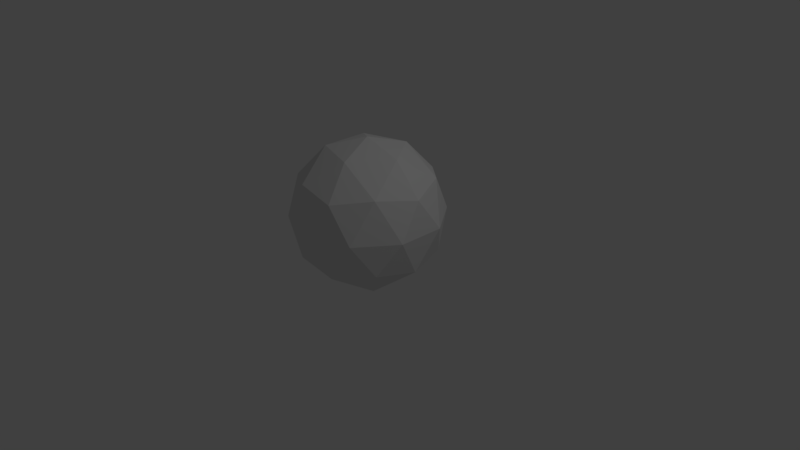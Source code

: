 # Source: frozen_tower.blend  (saved by Blender 2.79.0; exported with 4.5.12 LTS)
import bpy
from mathutils import Matrix  # noqa: F401  (used for matrix-valued properties, if any)

bpy.ops.wm.read_factory_settings(use_empty=True)
scene = bpy.context.scene
scene.name = 'Scene'

# ---- collections
col_collection_1 = bpy.data.collections.new('Collection 1'); scene.collection.children.link(col_collection_1)

# ---- world
world_world = bpy.data.worlds.new('World'); scene.world = world_world
world_world.color = (0.05088, 0.05088, 0.05088)
world_world.use_sun_shadow = False
world_world.sun_shadow_jitter_overblur = 0.0
world_world.cycles.sampling_method = 'MANUAL'

# ---- cameras
cam_camera = bpy.data.cameras.new('Camera')
cam_camera.clip_end = 100.0
cam_camera.lens = 35.0
cam_camera.sensor_width = 32.0
cam_camera.sensor_height = 18.0
cam_camera.ortho_scale = 7.314
cam_camera.dof.focus_distance = 0.0
cam_camera.dof.aperture_fstop = 128.0

# ---- lights
light_lamp = bpy.data.lights.new('Lamp', 'POINT')
light_lamp.transmission_factor = 0.0
light_lamp.cutoff_distance = 30.0
light_lamp.energy = 100.0
light_lamp.shadow_buffer_clip_start = 1.001
light_lamp.shadow_soft_size = 0.1
light_lamp.shadow_maximum_resolution = 0.006
light_lamp.use_absolute_resolution = True

# ---- meshes
me_icosphere = bpy.data.meshes.new('Icosphere')
me_icosphere.from_pydata([(0.0, 0.0, -1.0), (0.7236, -0.5257, -0.4472), (-0.2764, -0.8506, -0.4472), (-0.8944, 0.0, -0.4472), (-0.2764, 0.8506, -0.4472), (0.7236, 0.5257, -0.4472), (0.2764, -0.8506, 0.4472), (-0.7236, -0.5257, 0.4472), (-0.7236, 0.5257, 0.4472), (0.2764, 0.8506, 0.4472), (0.8944, 0.0, 0.4472), (0.0, 0.0, 1.0), (-0.1625, -0.5, -0.8507), (0.4253, -0.309, -0.8507), (0.2629, -0.809, -0.5257), (0.8506, 0.0, -0.5257), (0.4253, 0.309, -0.8507), (-0.5257, 0.0, -0.8507), (-0.6882, -0.5, -0.5257), (-0.1625, 0.5, -0.8507), (-0.6882, 0.5, -0.5257), (0.2629, 0.809, -0.5257), (0.9511, -0.309, 0.0), (0.9511, 0.309, 0.0), (0.0, -1.0, 0.0), (0.5878, -0.809, 0.0), (-0.9511, -0.309, 0.0), (-0.5878, -0.809, 0.0), (-0.5878, 0.809, 0.0), (-0.9511, 0.309, 0.0), (0.5878, 0.809, 0.0), (0.0, 1.0, 0.0), (0.6882, -0.5, 0.5257), (-0.2629, -0.809, 0.5257), (-0.8506, 0.0, 0.5257), (-0.2629, 0.809, 0.5257), (0.6882, 0.5, 0.5257), (0.1625, -0.5, 0.8507), (0.5257, 0.0, 0.8507), (-0.4253, -0.309, 0.8507), (-0.4253, 0.309, 0.8507), (0.1625, 0.5, 0.8507)], [], [(0, 13, 12), (1, 13, 15), (0, 12, 17), (0, 17, 19), (0, 19, 16), (1, 15, 22), (2, 14, 24), (3, 18, 26), (4, 20, 28), (5, 21, 30), (1, 22, 25), (2, 24, 27), (3, 26, 29), (4, 28, 31), (5, 30, 23), (6, 32, 37), (7, 33, 39), (8, 34, 40), (9, 35, 41), (10, 36, 38), (38, 41, 11), (38, 36, 41), (36, 9, 41), (41, 40, 11), (41, 35, 40), (35, 8, 40), (40, 39, 11), (40, 34, 39), (34, 7, 39), (39, 37, 11), (39, 33, 37), (33, 6, 37), (37, 38, 11), (37, 32, 38), (32, 10, 38), (23, 36, 10), (23, 30, 36), (30, 9, 36), (31, 35, 9), (31, 28, 35), (28, 8, 35), (29, 34, 8), (29, 26, 34), (26, 7, 34), (27, 33, 7), (27, 24, 33), (24, 6, 33), (25, 32, 6), (25, 22, 32), (22, 10, 32), (30, 31, 9), (30, 21, 31), (21, 4, 31), (28, 29, 8), (28, 20, 29), (20, 3, 29), (26, 27, 7), (26, 18, 27), (18, 2, 27), (24, 25, 6), (24, 14, 25), (14, 1, 25), (22, 23, 10), (22, 15, 23), (15, 5, 23), (16, 21, 5), (16, 19, 21), (19, 4, 21), (19, 20, 4), (19, 17, 20), (17, 3, 20), (17, 18, 3), (17, 12, 18), (12, 2, 18), (15, 16, 5), (15, 13, 16), (13, 0, 16), (12, 14, 2), (12, 13, 14), (13, 1, 14)])
me_icosphere.use_remesh_preserve_volume = False
me_icosphere.use_remesh_preserve_attributes = False
me_icosphere.use_mirror_vertex_groups = False
me_icosphere.update()

# ---- objects
ob_icosphere = bpy.data.objects.new('Icosphere', me_icosphere)
ob_lamp = bpy.data.objects.new('Lamp', light_lamp)
ob_camera = bpy.data.objects.new('Camera', cam_camera)

# ---- transforms, parenting, visibility, modifiers, constraints
ob_icosphere.location = (0.0, 0.0, 0.6047)
ob_icosphere.lineart.crease_threshold = 0.0
ob_lamp.location = (4.076, 1.005, 5.904)
ob_lamp.rotation_euler = (0.6503, 0.05522, 1.866)
ob_lamp.lock_rotations_4d = False
ob_lamp.empty_display_type = 'ARROWS'
ob_lamp.color = (0.0, 0.0, 0.0, 0.0)
ob_lamp.lineart.crease_threshold = 0.0
ob_camera.location = (7.481, -6.508, 5.344)
ob_camera.rotation_euler = (1.109, 0.0, 0.8149)
ob_camera.lock_rotations_4d = False
ob_camera.empty_display_type = 'ARROWS'
ob_camera.color = (0.0, 0.0, 0.0, 0.0)
ob_camera.display_type = 'WIRE'
ob_camera.lineart.crease_threshold = 0.0

# ---- collection membership
col_collection_1.objects.link(ob_icosphere)
col_collection_1.objects.link(ob_lamp)
col_collection_1.objects.link(ob_camera)

# ---- scene / render settings (as saved in the file)
scene.camera = ob_camera
scene.frame_start = 1; scene.frame_end = 250; scene.frame_set(1)
scene.render.engine = 'BLENDER_EEVEE_NEXT'
scene.render.resolution_percentage = 50
scene.render.dither_intensity = 0.0
scene.cycles.use_denoising = False
scene.cycles.samples = 128
scene.cycles.sampling_pattern = 'TABULATED_SOBOL'
scene.cycles.use_adaptive_sampling = False
scene.cycles.use_light_tree = False
scene.cycles.blur_glossy = 0.0
scene.cycles.sample_clamp_indirect = 0.0
scene.view_settings.view_transform = 'Standard'
bpy.context.view_layer.update()
